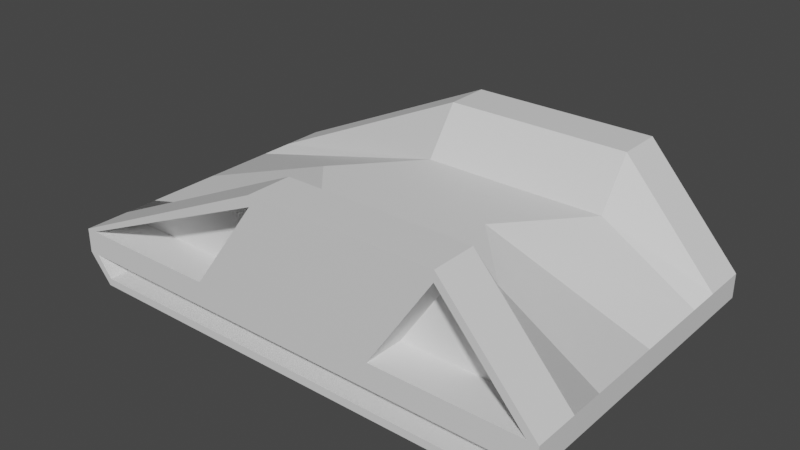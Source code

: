 # Source: rat_recovered.blend  (saved by Blender 2.80.75; exported with 4.5.12 LTS)
import bpy
from mathutils import Matrix  # noqa: F401  (used for matrix-valued properties, if any)

bpy.ops.wm.read_factory_settings(use_empty=True)
scene = bpy.context.scene
scene.name = 'Scene'

# ---- collections
col_collection_1 = bpy.data.collections.new('Collection 1'); scene.collection.children.link(col_collection_1)

# ---- materials (node trees are filled in below, after node groups)
mat_material = bpy.data.materials.new('Material')
mat_material.use_transparent_shadow = False

# ---- material node trees
mat_material.use_nodes = True; mat_material.node_tree.nodes.clear()
_N = mat_material.node_tree.nodes; _L = mat_material.node_tree.links
n0 = _N.new('ShaderNodeOutputMaterial'); n0.name = 'Material Output'; n0.location = (300, 300)
n1 = _N.new('ShaderNodeBsdfPrincipled'); n1.name = 'Principled BSDF'; n1.location = (10, 300)
n1.distribution = 'GGX'
n1.subsurface_method = 'BURLEY'
n1.inputs[3].default_value = 1.45
n1.inputs[27].default_value = (0.0, 0.0, 0.0, 1.0)
n1.inputs[28].default_value = 1.0
_L.new(n1.outputs[0], n0.inputs[0])
n0.is_active_output = True

# ---- world
world_world = bpy.data.worlds.new('World'); scene.world = world_world
world_world.use_nodes = True; world_world.node_tree.nodes.clear()
_N = world_world.node_tree.nodes; _L = world_world.node_tree.links
n0 = _N.new('ShaderNodeOutputWorld'); n0.name = 'World Output'; n0.location = (300, 300)
n1 = _N.new('ShaderNodeBackground'); n1.name = 'Background'; n1.location = (10, 300)
n1.inputs[0].default_value = (0.05088, 0.05088, 0.05088, 1.0)
_L.new(n1.outputs[0], n0.inputs[0])
n0.is_active_output = True
world_world.color = (0.05088, 0.05088, 0.05088)
world_world.use_sun_shadow = False
world_world.sun_shadow_jitter_overblur = 0.0

# ---- meshes
me_cube = bpy.data.meshes.new('Cube')
me_cube.from_pydata([(-2.43, 0.4619, -2.376e-08), (-2.43, 0.2601, -2.376e-08), (-0.3354, 0.9302, 1.252e-05), (-1.104, 0.934, -2.376e-08), (-0.3354, 0.1725, 0.0), (-2.236, 0.2085, 0.0), (1.759, 0.2601, -2.376e-08), (1.759, 0.4619, -2.376e-08), (0.4327, 0.934, -2.376e-08), (1.566, 0.1763, 0.0), (-2.43, 0.4619, -0.6274), (-2.43, 0.2601, -0.6274), (0.2183, 0.9302, -0.6274), (-0.5499, 0.934, -0.6274), (-2.236, 0.2085, -0.8721), (-2.236, 0.02706, -0.9088), (-0.3354, 0.02323, -0.9088), (-0.3354, 0.1725, -0.9011), (-2.43, 0.2601, -0.9088), (0.2183, 1.328, -0.9088), (0.2183, 1.328, -1.283), (-0.5499, 1.328, -1.283), (-0.5499, 1.328, -0.9088), (-2.43, 0.4619, -0.9088), (-2.43, 0.4619, -1.283), (-2.43, 0.2601, -1.283), (0.9864, 1.328, -1.283), (1.759, 0.4619, -1.283), (1.672, 0.4619, -1.283), (0.9839, 1.242, -1.283), (-0.3354, 0.4619, -1.283), (-0.3354, 0.2601, -1.283), (-2.346, 0.2601, -1.283), (-2.343, 0.4619, -1.283), (-1.128, 0.4619, -1.283), (-2.236, 0.02706, -1.283), (-0.3354, 0.02706, -1.283), (-0.5474, 1.242, -1.283), (-0.3354, 0.09489, -1.283), (-2.216, 0.08958, -1.283), (-1.128, 0.4619, -0.9446), (-2.343, 0.4619, -0.9446), (-0.5474, 1.242, -0.9446), (-0.3354, 0.2601, -1.115), (-0.3354, 0.09489, -1.115), (-2.216, 0.08958, -1.115), (-2.346, 0.2601, -1.115), (1.759, 0.4619, -0.6274), (1.759, 0.2601, -0.6274), (0.9864, 0.934, -0.6274), (1.566, 0.1763, -0.9011), (1.566, 0.02706, -0.9088), (1.759, 0.2601, -0.9088), (0.4575, 0.4619, -1.283), (0.9864, 1.328, -0.9088), (1.759, 0.4619, -0.9088), (1.759, 0.2601, -1.283), (1.675, 0.2601, -1.283), (1.566, 0.02706, -1.283), (1.545, 0.08958, -1.283), (0.4575, 0.4619, -0.9446), (0.9839, 1.242, -0.9446), (1.672, 0.4619, -0.9446), (1.675, 0.2601, -1.115), (1.545, 0.08958, -1.115)], [], [(10, 11, 1, 0), (2, 12, 13, 3), (14, 15, 16, 17), (10, 0, 3, 13), (11, 18, 15, 14), (4, 5, 14, 17), (11, 14, 5, 1), (19, 20, 21, 22), (23, 24, 25, 18), (12, 19, 22, 13), (13, 22, 23, 10), (10, 23, 18, 11), (26, 27, 28, 29), (30, 31, 32, 33, 34), (18, 25, 35, 15), (22, 21, 24, 23), (15, 35, 36, 16), (21, 26, 29, 37), (32, 25, 24, 33), (38, 36, 35, 25, 32, 39), (40, 41, 42), (34, 40, 42, 37), (37, 42, 41, 33), (33, 41, 40, 34), (43, 44, 45, 46), (32, 46, 45, 39), (31, 43, 46, 32), (39, 45, 44, 38), (47, 7, 6, 48), (2, 8, 49, 12), (50, 17, 16, 51), (47, 49, 8, 7), (48, 50, 51, 52), (4, 17, 50, 9), (48, 6, 9, 50), (29, 53, 34, 37), (19, 54, 26, 20), (55, 52, 56, 27), (12, 49, 54, 19), (49, 47, 55, 54), (47, 48, 52, 55), (30, 53, 28, 57, 31), (52, 51, 58, 56), (54, 55, 27, 26), (51, 16, 36, 58), (24, 21, 37, 33), (57, 28, 27, 56), (38, 59, 57, 56, 58, 36), (60, 61, 62), (53, 29, 61, 60), (29, 28, 62, 61), (28, 53, 60, 62), (43, 63, 64, 44), (57, 59, 64, 63), (31, 57, 63, 43), (59, 38, 44, 64)])
me_cube.polygons.foreach_set('use_smooth', [True] * 56)
_k = set([(0, 3), (0, 10), (1, 11), (3, 13), (5, 14), (6, 48), (7, 8), (7, 47), (8, 49), (9, 50), (10, 13), (10, 23), (11, 14), (11, 18), (12, 13), (12, 49), (13, 22), (14, 15), (14, 17), (15, 16), (15, 18), (15, 35), (16, 51), (17, 50), (18, 25), (19, 22), (19, 54), (21, 22), (21, 24), (22, 23), (23, 24), (24, 25), (25, 35), (26, 27), (26, 29), (26, 54), (27, 55), (27, 56), (28, 29), (28, 53), (28, 62), (29, 53), (29, 61), (31, 32), (31, 57), (32, 39), (32, 46), (33, 34), (33, 37), (33, 41), (34, 37), (34, 40), (35, 36), (36, 58), (37, 42), (38, 39), (38, 59), (39, 45), (40, 41), (40, 42), (41, 42), (43, 46), (43, 63), (44, 45), (44, 64), (45, 46), (47, 49), (47, 55), (48, 50), (48, 52), (49, 54), (50, 51), (51, 52), (51, 58), (52, 56), (53, 60), (54, 55), (56, 58), (57, 59), (57, 63), (59, 64), (60, 61), (60, 62), (61, 62), (63, 64)])
me_cube.attributes.new('sharp_edge', 'BOOLEAN', 'EDGE').data.foreach_set('value', [ (min(e.vertices), max(e.vertices)) in _k for e in me_cube.edges])
_uv = me_cube.uv_layers.new(name='UVMap')
_uv.uv.foreach_set('vector', [0.2783, 0.827, 0.2421, 0.827, 0.2421, 0.7146, 0.2783, 0.7146, 0.4594, 0.2375, 0.5718, 0.1382, 0.5718, 0.2759, 0.4594, 0.3751, 0.8568, 0.3803, 0.89, 0.3804, 0.89, 0.7211, 0.8632, 0.721, 0.688, 0.3481, 0.5755, 0.3492, 0.573, 0.09681, 0.688, 0.0005633, 0.4759, 0.6563, 0.4439, 0.6173, 0.4663, 0.5679, 0.4759, 0.5996, 0.1583, 0.002294, 0.1583, 0.3431, 0.002038, 0.3414, 0.0005633, 0.0005633, 0.8195, 0.7856, 0.8555, 0.7417, 0.8555, 0.898, 0.8195, 0.898, 0.8184, 0.5179, 0.7514, 0.5179, 0.7514, 0.3803, 0.8184, 0.3803, 0.2783, 0.8775, 0.2783, 0.9445, 0.2421, 0.9445, 0.2421, 0.8775, 0.6012, 0.5179, 0.6885, 0.5179, 0.6885, 0.6556, 0.6017, 0.6556, 0.1595, 0.3719, 0.241, 0.3424, 0.241, 0.7135, 0.1908, 0.718, 0.2783, 0.827, 0.2783, 0.8775, 0.2421, 0.8775, 0.2421, 0.827, 0.8685, 0.7222, 0.8685, 0.9303, 0.8568, 0.9198, 0.858, 0.7333, 0.8195, 0.3803, 0.8557, 0.3803, 0.8557, 0.7406, 0.8195, 0.74, 0.8195, 0.5224, 0.5371, 0.8499, 0.5371, 0.7829, 0.5915, 0.7829, 0.5915, 0.8499, 0.2421, 0.3424, 0.3092, 0.3424, 0.3092, 0.7135, 0.2421, 0.7135, 0.08849, 0.3442, 0.1555, 0.3442, 0.1555, 0.685, 0.08848, 0.685, 0.6267, 0.6567, 0.6267, 0.9321, 0.6114, 0.9316, 0.6114, 0.6572, 0.6897, 0.3424, 0.7048, 0.3424, 0.7048, 0.3786, 0.6891, 0.3786, 0.8385, 0.3772, 0.8264, 0.3782, 0.7985, 0.03861, 0.8373, 0.0005633, 0.8385, 0.01565, 0.8099, 0.04136, 0.0005633, 0.5438, 0.08736, 0.3442, 0.08736, 0.6951, 0.7514, 0.6567, 0.812, 0.6567, 0.812, 0.8311, 0.7514, 0.8311, 0.7502, 0.7311, 0.6896, 0.7311, 0.6896, 0.3803, 0.7502, 0.3803, 0.3184, 0.8435, 0.3184, 0.7829, 0.536, 0.7829, 0.536, 0.8435, 0.9075, 0.3609, 0.8779, 0.3609, 0.8769, 0.02384, 0.9075, 0.0005633, 0.03072, 0.8239, 0.0005633, 0.8239, 0.0005633, 0.7855, 0.03072, 0.7855, 0.953, 0.7406, 0.9228, 0.7406, 0.9228, 0.3803, 0.953, 0.3803, 0.9399, 0.0005633, 0.97, 0.0005634, 0.97, 0.3376, 0.9399, 0.3376, 0.2794, 0.827, 0.2794, 0.7146, 0.3156, 0.7146, 0.3156, 0.827, 0.4594, 0.2375, 0.4594, 0.09979, 0.5718, 0.0005633, 0.5718, 0.1382, 0.9712, 0.3413, 0.9712, 0.0006172, 0.998, 0.0005633, 0.998, 0.3413, 0.4876, 0.636, 0.4828, 0.4738, 0.6001, 0.3803, 0.6001, 0.6327, 0.03137, 0.6962, 0.03137, 0.7582, 0.02565, 0.7843, 0.0005633, 0.7361, 0.1595, 0.0005633, 0.3172, 0.0005644, 0.3172, 0.3413, 0.1595, 0.3413, 0.6896, 0.8447, 0.6896, 0.7322, 0.7274, 0.736, 0.7274, 0.8938, 0.3184, 0.0005633, 0.4583, 0.09493, 0.4583, 0.3791, 0.3184, 0.275, 0.8184, 0.5179, 0.8184, 0.6556, 0.7514, 0.6556, 0.7514, 0.5179, 0.2794, 0.8775, 0.3156, 0.8775, 0.3156, 0.9445, 0.2794, 0.9445, 0.6012, 0.5179, 0.6017, 0.3803, 0.6885, 0.3803, 0.6885, 0.5179, 0.3184, 0.7291, 0.3372, 0.5679, 0.3873, 0.5737, 0.3873, 0.7818, 0.2794, 0.827, 0.3156, 0.827, 0.3156, 0.8775, 0.2794, 0.8775, 0.8396, 0.3609, 0.8396, 0.2188, 0.8396, 0.001129, 0.8758, 0.0005633, 0.8758, 0.3609, 0.3884, 0.5679, 0.4428, 0.5679, 0.4428, 0.6349, 0.3884, 0.6349, 0.241, 0.7862, 0.03297, 0.7862, 0.03297, 0.7191, 0.241, 0.7191, 0.6891, 0.3413, 0.6891, 0.0005633, 0.7562, 0.0005641, 0.7562, 0.3413, 0.9994, 0.3803, 0.9994, 0.7513, 0.9854, 0.7453, 0.9929, 0.3945, 0.7065, 0.3786, 0.706, 0.3424, 0.7217, 0.3424, 0.7217, 0.3786, 0.7973, 0.001559, 0.7688, 0.3374, 0.7973, 0.3631, 0.7961, 0.3782, 0.7573, 0.3401, 0.7852, 0.0005633, 0.3184, 0.4228, 0.4817, 0.3803, 0.4817, 0.5667, 0.6278, 0.8255, 0.6278, 0.6567, 0.6885, 0.6567, 0.6885, 0.8255, 0.5749, 0.72, 0.3884, 0.72, 0.3884, 0.6594, 0.5749, 0.6594, 0.3884, 0.7211, 0.6061, 0.7211, 0.6061, 0.7818, 0.3884, 0.7818, 0.9217, 0.3803, 0.9217, 0.7406, 0.8911, 0.7173, 0.8921, 0.3803, 0.6103, 0.6567, 0.6103, 0.6952, 0.5802, 0.6952, 0.5802, 0.6567, 0.9388, 0.0005633, 0.9388, 0.3609, 0.9086, 0.3609, 0.9086, 0.0005633, 0.9541, 0.7173, 0.9541, 0.3803, 0.9843, 0.3803, 0.9843, 0.7173])
me_cube.materials.append(mat_material)
me_cube.use_remesh_preserve_volume = False
me_cube.use_remesh_preserve_attributes = False
me_cube.use_mirror_vertex_groups = False
me_cube.update()
me_cube.normals_split_custom_set([tuple(v) for v in zip(*[iter([-1.0, 0.0, 7.6e-07, -1.0, 0.0, 7.6e-07, -1.0, 0.0, 1.52e-06, -1.0, 0.0, 1.52e-06, 0.002294, 1.0, 0.002024, -0.002294, 1.0, -0.002024, 0.004984, 1.0, 0.004398, 0.004984, 1.0, 0.004398, 0.006181, -0.1333, 0.9911, 0.006181, -0.1333, 0.9911, 0.003148, -0.09243, 0.9957, 0.003165, -0.09266, 0.9957, -0.2803, 0.9519, -0.1237, -0.2803, 0.9519, -0.1237, -0.2803, 0.9519, -0.1237, -0.2803, 0.9519, -0.1237, -0.3096, -0.826, 0.471, -0.3096, -0.826, 0.471, -0.3096, -0.826, 0.471, -0.3096, -0.826, 0.471, -0.008462, -1.0, 5.82e-08, -0.01894, -0.9998, 5.304e-08, -0.01894, -0.9998, 5.304e-08, -0.008411, -1.0, 5.822e-08, -0.2576, -0.9662, 3.716e-07, -0.2576, -0.9662, 3.716e-07, -0.2576, -0.9662, 3.716e-07, -0.2576, -0.9662, 3.716e-07, 0.0, 1.0, 0.0, 0.0, 1.0, 0.0, 0.0, 1.0, 0.0, 0.0, 1.0, 0.0, -1.0, 0.0, 0.0, -1.0, 0.0, 0.0, -1.0, 0.0, 0.0, -1.0, 0.0, 0.0, 3.715e-10, 0.5797, 0.8149, 3.706e-10, 0.5797, 0.8149, 0.001439, 0.5797, 0.8149, 0.001439, 0.5797, 0.8149, -0.2799, 0.7867, 0.5503, -0.2799, 0.7867, 0.5503, -0.2799, 0.7867, 0.5503, -0.2799, 0.7867, 0.5503, -1.0, 0.0, 7.6e-07, -1.0, 0.0, 0.0, -1.0, 0.0, 0.0, -1.0, 0.0, 7.6e-07, 0.0, 0.0, -1.0, 0.0, 0.0, -1.0, 0.0, 0.0, -1.0, 0.0, 0.0, -1.0, 0.0, 0.0, -1.0, 0.0, 0.0, -1.0, 4.445e-08, 0.0, -1.0, 0.0, 0.0, -1.0, 0.0, 0.0, -1.0, -0.7689, -0.6393, 0.0, -0.7689, -0.6393, 0.0, -0.7689, -0.6393, 0.0, -0.7689, -0.6393, 0.0, -0.4182, 0.9083, 0.0, -0.4182, 0.9083, 0.0, -0.4182, 0.9083, 0.0, -0.4182, 0.9083, 0.0, -0.001007, -1.0, -0.005116, -0.001007, -1.0, -0.005116, 0.0, -1.0, -0.005116, 0.0, -1.0, -0.005116, 0.0, 0.0, -1.0, 0.0, 0.0, -1.0, 0.0, 0.0, -1.0, 0.0, 0.0, -1.0, 4.445e-08, 0.0, -1.0, 3.845e-08, 0.0, -1.0, 0.0, 0.0, -1.0, 0.0, 0.0, -1.0, 5.366e-08, 0.0, -1.0, 5.366e-08, 0.0, -1.0, 1.073e-07, 0.0, -1.0, 3.845e-08, 0.0, -1.0, 4.445e-08, 0.0, -1.0, 1.073e-07, 0.0, -1.0, -8.803e-07, 1.919e-06, -1.0, -8.803e-07, 1.919e-06, -1.0, -8.803e-07, 1.919e-06, -1.0, -0.8023, 0.5969, 8.149e-07, -0.8023, 0.5969, 8.149e-07, -0.8023, 0.5969, 8.149e-07, -0.8023, 0.5969, 8.149e-07, 0.3988, -0.9171, -1.44e-06, 0.3988, -0.9171, -1.44e-06, 0.3988, -0.9171, -1.44e-06, 0.3988, -0.9171, -1.44e-06, 1.384e-12, 1.0, 3.047e-06, 1.384e-12, 1.0, 3.047e-06, 1.384e-12, 1.0, 3.047e-06, 1.384e-12, 1.0, 3.047e-06, -4.274e-09, 0.0, -1.0, -4.274e-09, 0.0, -1.0, 0.0, 0.0, -1.0, 0.0, 0.0, -1.0, 0.7956, 0.6058, 0.0, 0.7956, 0.6058, 0.0, 0.7956, 0.6058, 0.0, 0.7956, 0.6058, 0.0, 0.0, -1.0, 0.0, 0.0, -1.0, 0.0, 0.0, -1.0, 0.0, 0.0, -1.0, 0.0, -0.002823, 1.0, 0.0, -0.002823, 1.0, 0.0, 2.965e-10, 1.0, 0.0, 2.965e-10, 1.0, 0.0, 1.0, 0.0, 7.6e-07, 1.0, 0.0, 1.52e-06, 1.0, 0.0, 1.52e-06, 1.0, 0.0, 7.6e-07, 0.002294, 1.0, 0.002024, -0.004984, 1.0, -0.004398, -0.004984, 1.0, -0.004398, -0.002294, 1.0, -0.002024, 0.0001102, -0.05142, 0.9987, 0.003165, -0.09266, 0.9957, 0.003148, -0.09243, 0.9957, 0.0001102, -0.05142, 0.9987, 0.4036, 0.8975, 0.1781, 0.4036, 0.8975, 0.1781, 0.4036, 0.8975, 0.1781, 0.4036, 0.8975, 0.1781, 0.3735, -0.8243, 0.4255, 0.3735, -0.8243, 0.4255, 0.3735, -0.8243, 0.4255, 0.3735, -0.8243, 0.4255, -0.008462, -1.0, 5.82e-08, -0.008411, -1.0, 5.822e-08, 0.002014, -1.0, 6.335e-08, 0.002014, -1.0, 6.335e-08, 0.3971, -0.9178, 5.509e-07, 0.3971, -0.9178, 5.509e-07, 0.3971, -0.9178, 5.509e-07, 0.3971, -0.9178, 5.509e-07, 0.0, 0.0, -1.0, 0.0, 0.0, -1.0, 0.0, 0.0, -1.0, 0.0, 0.0, -1.0, 0.0, 1.0, 0.0, 0.0, 1.0, 0.0, 0.0, 1.0, 0.0, 0.0, 1.0, 0.0, 1.0, 0.0, 0.0, 1.0, 0.0, 0.0, 1.0, 0.0, 0.0, 1.0, 0.0, 0.0, 3.715e-10, 0.5797, 0.8149, -0.001439, 0.5797, 0.8149, -0.001439, 0.5797, 0.8149, 3.706e-10, 0.5797, 0.8149, 0.5784, 0.6684, 0.4676, 0.5784, 0.6684, 0.4676, 0.5784, 0.6684, 0.4676, 0.5784, 0.6684, 0.4676, 1.0, 0.0, 7.6e-07, 1.0, 0.0, 7.6e-07, 1.0, 0.0, 0.0, 1.0, 0.0, 0.0, 0.0, 0.0, -1.0, 0.0, 0.0, -1.0, 0.0, 0.0, -1.0, 0.0, 0.0, -1.0, 0.0, 0.0, -1.0, 0.7689, -0.6393, 0.0, 0.7689, -0.6393, 0.0, 0.7689, -0.6393, 0.0, 0.7689, -0.6393, 0.0, 0.7459, 0.666, 0.0, 0.7459, 0.666, 0.0, 0.7459, 0.666, 0.0, 0.7459, 0.666, 0.0, 0.001007, -1.0, -0.005116, 0.0, -1.0, -0.005116, 0.0, -1.0, -0.005116, 0.001007, -1.0, -0.005116, 0.0, 0.0, -1.0, 0.0, 0.0, -1.0, 0.0, 0.0, -1.0, 0.0, 0.0, -1.0, 0.0, 0.0, -1.0, 0.0, 0.0, -1.0, 0.0, 0.0, -1.0, 0.0, 0.0, -1.0, 5.366e-08, 0.0, -1.0, 0.0, 0.0, -1.0, 0.0, 0.0, -1.0, 0.0, 0.0, -1.0, 0.0, 0.0, -1.0, 5.366e-08, 0.0, -1.0, 8.803e-07, 7.353e-07, -1.0, 8.803e-07, 7.353e-07, -1.0, 8.803e-07, 7.353e-07, -1.0, 0.829, -0.5592, -7.485e-07, 0.829, -0.5592, -7.485e-07, 0.829, -0.5592, -7.485e-07, 0.829, -0.5592, -7.485e-07, -0.7503, -0.6612, -1.016e-06, -0.7503, -0.6612, -1.016e-06, -0.7503, -0.6612, -1.016e-06, -0.7503, -0.6612, -1.016e-06, -1.384e-12, 1.0, 3.047e-06, -1.384e-12, 1.0, 3.047e-06, -1.384e-12, 1.0, 3.047e-06, -1.384e-12, 1.0, 3.047e-06, -4.274e-09, 0.0, -1.0, -8.548e-09, 0.0, -1.0, -8.548e-09, 0.0, -1.0, -4.274e-09, 0.0, -1.0, -0.7956, 0.6058, 0.0, -0.7956, 0.6058, 0.0, -0.7956, 0.6058, 0.0, -0.7956, 0.6058, 0.0, 0.0, -1.0, 0.0, 0.0, -1.0, 0.0, 0.0, -1.0, 0.0, 0.0, -1.0, 0.0, 0.002823, 1.0, 0.0, 2.965e-10, 1.0, 0.0, 2.965e-10, 1.0, 0.0, 0.002823, 1.0, 0.0])] * 3)])
arm_armature = bpy.data.armatures.new('Armature')  # bones are not reproduced

# ---- objects
ob_armature = bpy.data.objects.new('Armature', arm_armature)
ob_cube = bpy.data.objects.new('Cube', me_cube)

# ---- transforms, parenting, visibility, modifiers, constraints
ob_armature.location = (0.0, 0.0, 0.0)
ob_armature.lineart.crease_threshold = 0.0
ob_cube.parent = ob_armature
ob_cube.location = (0.0, 0.0, 0.0)
ob_cube.rotation_euler = (1.571, -0.0, 0.0)
ob_cube.lineart.crease_threshold = 0.0
_m = ob_cube.modifiers.new('Armature', 'ARMATURE')
_m.object = ob_armature
_m = ob_cube.modifiers.new('Mirror', 'MIRROR')
_m.use_axis = (False, False, True)
_m.use_clip = True

# ---- collection membership
col_collection_1.objects.link(ob_armature)
col_collection_1.objects.link(ob_cube)

# ---- scene / render settings (as saved in the file)
scene.frame_start = 1; scene.frame_end = 250; scene.frame_set(1)
scene.render.engine = 'BLENDER_EEVEE_NEXT'
scene.cycles.use_denoising = False
scene.cycles.samples = 128
scene.cycles.sampling_pattern = 'TABULATED_SOBOL'
scene.cycles.use_adaptive_sampling = False
scene.cycles.use_light_tree = False
scene.view_settings.view_transform = 'Filmic'
bpy.context.view_layer.update()

# ---- added for rendering (the .blend has no active camera and no usable light): camera, sun
cam_auto = bpy.data.cameras.new('AutoCamera')
cam_auto.lens = 50.0
cam_auto.sensor_width = 36.0
cam_auto.clip_end = 1000.0
ob_auto_camera = bpy.data.objects.new('AutoCamera', cam_auto)
scene.collection.objects.link(ob_auto_camera)
ob_auto_camera.location = (4.36768, -5.6437, 4.43791)
ob_auto_camera.rotation_euler = (1.09748, -7.21219e-08, 0.694738)
scene.camera = ob_auto_camera
light_auto_sun = bpy.data.lights.new('AutoSun', 'SUN')
light_auto_sun.energy = 3.0
light_auto_sun.angle = 0.0523599
ob_auto_sun = bpy.data.objects.new('AutoSun', light_auto_sun)
scene.collection.objects.link(ob_auto_sun)
ob_auto_sun.rotation_euler = (0.872665, 0.174533, 0.523599)
bpy.context.view_layer.update()

